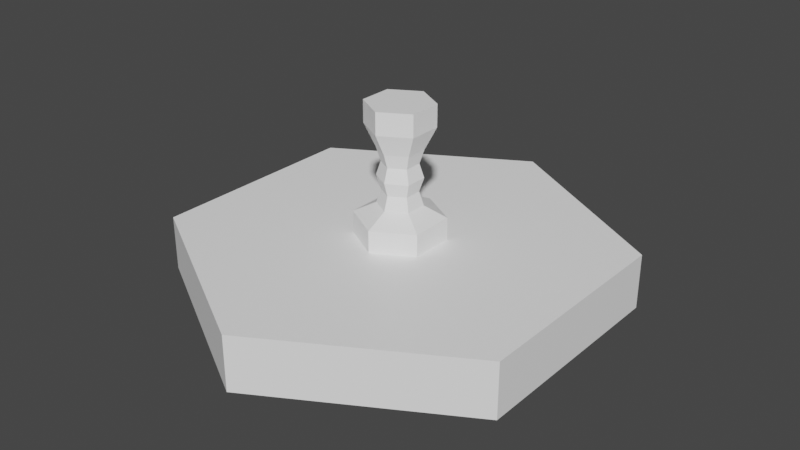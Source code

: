 # Source: InGameObjects.blend  (saved by Blender 2.80.75; exported with 4.5.12 LTS)
import bpy
from mathutils import Matrix  # noqa: F401  (used for matrix-valued properties, if any)

bpy.ops.wm.read_factory_settings(use_empty=True)
scene = bpy.context.scene
scene.name = 'Scene'

# ---- collections
col_collection = bpy.data.collections.new('Collection'); scene.collection.children.link(col_collection)

# ---- materials (node trees are filled in below, after node groups)
mat_white = bpy.data.materials.new('White')
mat_white.use_transparent_shadow = False

# ---- material node trees
mat_white.use_nodes = True; mat_white.node_tree.nodes.clear()
_N = mat_white.node_tree.nodes; _L = mat_white.node_tree.links
n0 = _N.new('ShaderNodeOutputMaterial'); n0.name = 'Material Output'; n0.location = (300, 300)
n1 = _N.new('ShaderNodeBsdfPrincipled'); n1.name = 'Principled BSDF'; n1.location = (10, 300)
n1.distribution = 'GGX'
n1.subsurface_method = 'BURLEY'
n1.inputs[0].default_value = (1.0, 1.0, 1.0, 1.0)
n1.inputs[3].default_value = 1.45
n1.inputs[27].default_value = (0.0, 0.0, 0.0, 1.0)
n1.inputs[28].default_value = 1.0
_L.new(n1.outputs[0], n0.inputs[0])
n0.is_active_output = True

# ---- world
world_world = bpy.data.worlds.new('World'); scene.world = world_world
world_world.use_nodes = True; world_world.node_tree.nodes.clear()
_N = world_world.node_tree.nodes; _L = world_world.node_tree.links
n0 = _N.new('ShaderNodeOutputWorld'); n0.name = 'World Output'; n0.location = (300, 300)
n1 = _N.new('ShaderNodeBackground'); n1.name = 'Background'; n1.location = (10, 300)
n1.inputs[0].default_value = (0.05088, 0.05088, 0.05088, 1.0)
_L.new(n1.outputs[0], n0.inputs[0])
n0.is_active_output = True
world_world.color = (0.05088, 0.05088, 0.05088)
world_world.use_sun_shadow = False
world_world.sun_shadow_jitter_overblur = 0.0

# ---- meshes
me_cylinder = bpy.data.meshes.new('Cylinder')
me_cylinder.from_pydata([(-1.987e-08, 1.0, -0.5), (0.0, 2.0, 0.5), (0.866, 0.5, -0.5), (1.732, 1.0, 0.5), (0.866, -0.5, -0.5), (1.732, -1.0, 0.5), (-1.073e-07, -1.0, -0.5), (-1.748e-07, -2.0, 0.5), (-0.866, -0.5, -0.5), (-1.732, -1.0, 0.5), (-0.866, 0.5, -0.5), (-1.732, 1.0, 0.5), (0.0, 2.0, 0.0), (1.732, 1.0, 0.0), (1.732, -1.0, 0.0), (-1.748e-07, -2.0, 0.0), (-1.732, -1.0, 0.0), (-1.732, 1.0, 0.0)], [], [(12, 1, 3, 13), (13, 3, 5, 14), (14, 5, 7, 15), (15, 7, 9, 16), (3, 1, 11, 9, 7, 5), (16, 9, 11, 17), (17, 11, 1, 12), (0, 2, 4, 6, 8, 10), (10, 17, 12, 0), (8, 16, 17, 10), (6, 15, 16, 8), (4, 14, 15, 6), (2, 13, 14, 4), (0, 12, 13, 2)])
_uv = me_cylinder.uv_layers.new(name='UVMap')
_uv.uv.foreach_set('vector', [1.0, 0.75, 1.0, 1.0, 0.8333, 1.0, 0.8333, 0.75, 0.8333, 0.75, 0.8333, 1.0, 0.6667, 1.0, 0.6667, 0.75, 0.6667, 0.75, 0.6667, 1.0, 0.5, 1.0, 0.5, 0.75, 0.5, 0.75, 0.5, 1.0, 0.3333, 1.0, 0.3333, 0.75, 0.4578, 0.37, 0.25, 0.49, 0.04215, 0.37, 0.04215, 0.13, 0.25, 0.01, 0.4578, 0.13, 0.3333, 0.75, 0.3333, 1.0, 0.1667, 1.0, 0.1667, 0.75, 0.1667, 0.75, 0.1667, 1.0, -8.941e-08, 1.0, -8.941e-08, 0.75, 0.75, 0.49, 0.9578, 0.37, 0.9578, 0.13, 0.75, 0.01, 0.5422, 0.13, 0.5422, 0.37, 0.1667, 0.5, 0.1667, 0.75, -8.941e-08, 0.75, -8.941e-08, 0.5, 0.3333, 0.5, 0.3333, 0.75, 0.1667, 0.75, 0.1667, 0.5, 0.5, 0.5, 0.5, 0.75, 0.3333, 0.75, 0.3333, 0.5, 0.6667, 0.5, 0.6667, 0.75, 0.5, 0.75, 0.5, 0.5, 0.8333, 0.5, 0.8333, 0.75, 0.6667, 0.75, 0.6667, 0.5, 1.0, 0.5, 1.0, 0.75, 0.8333, 0.75, 0.8333, 0.5])
me_cylinder.materials.append(mat_white)
me_cylinder.use_remesh_preserve_volume = False
me_cylinder.use_remesh_preserve_attributes = False
me_cylinder.use_mirror_vertex_groups = False
me_cylinder.update()
me_cylinder_001 = bpy.data.meshes.new('Cylinder.001')
me_cylinder_001.from_pydata([(0.0, 2.0, -0.5), (0.0, 2.0, 0.5), (1.732, 1.0, -0.5), (1.732, 1.0, 0.5), (1.732, -1.0, -0.5), (1.732, -1.0, 0.5), (-1.748e-07, -2.0, -0.5), (-1.748e-07, -2.0, 0.5), (-1.732, -1.0, -0.5), (-1.732, -1.0, 0.5), (-1.732, 1.0, -0.5), (-1.732, 1.0, 0.5), (-2.197e-08, 1.0, 1.0), (0.866, 0.5, 1.0), (0.866, -0.5, 1.0), (-1.094e-07, -1.0, 1.0), (-0.866, -0.5, 1.0), (-0.866, 0.5, 1.0), (-1.367e-07, 1.0, 3.5), (0.866, 0.5, 3.5), (0.866, -0.5, 3.5), (-2.241e-07, -1.0, 3.5), (-0.866, -0.5, 3.5), (-0.866, 0.5, 3.5), (-9.326e-08, 1.5, 4.5), (1.299, 0.75, 4.5), (1.299, -0.75, 4.5), (-2.244e-07, -1.5, 4.5), (-1.299, -0.75, 4.5), (-1.299, 0.75, 4.5), (-2.564e-07, 1.5, 5.5), (1.299, 0.75, 5.5), (1.299, -0.75, 5.5), (-3.875e-07, -1.5, 5.5), (-1.299, -0.75, 5.5), (-1.299, 0.75, 5.5), (-0.866, -0.5, 2.25), (-0.866, 0.5, 2.25), (0.866, -0.5, 2.25), (-1.667e-07, -1.0, 2.25), (-7.932e-08, 1.0, 2.25), (0.866, 0.5, 2.25), (-0.6928, -0.4, 2.875), (0.6928, -0.4, 2.875), (-1.162e-07, 0.8, 2.875), (-0.6928, 0.4, 2.875), (-1.861e-07, -0.8, 2.875), (0.6928, 0.4, 2.875), (-0.6928, 0.4, 1.625), (-1.32e-07, -0.8, 1.625), (0.6928, 0.4, 1.625), (-0.6928, -0.4, 1.625), (0.6928, -0.4, 1.625), (-6.207e-08, 0.8, 1.625)], [], [(0, 1, 3, 2), (2, 3, 5, 4), (4, 5, 7, 6), (6, 7, 9, 8), (9, 7, 15, 16), (8, 9, 11, 10), (10, 11, 1, 0), (0, 2, 4, 6, 8, 10), (45, 42, 22, 23), (5, 3, 13, 14), (11, 9, 16, 17), (3, 1, 12, 13), (7, 5, 14, 15), (1, 11, 17, 12), (18, 23, 29, 24), (46, 43, 20, 21), (47, 44, 18, 19), (44, 45, 23, 18), (42, 46, 21, 22), (43, 47, 19, 20), (29, 28, 34, 35), (22, 21, 27, 28), (20, 19, 25, 26), (23, 22, 28, 29), (21, 20, 26, 27), (19, 18, 24, 25), (31, 30, 35, 34, 33, 32), (27, 26, 32, 33), (25, 24, 30, 31), (24, 29, 35, 30), (28, 27, 33, 34), (26, 25, 31, 32), (52, 50, 41, 38), (51, 49, 39, 36), (53, 48, 37, 40), (50, 53, 40, 41), (49, 52, 38, 39), (48, 51, 36, 37), (38, 41, 47, 43), (36, 39, 46, 42), (40, 37, 45, 44), (41, 40, 44, 47), (39, 38, 43, 46), (37, 36, 42, 45), (17, 16, 51, 48), (15, 14, 52, 49), (13, 12, 53, 50), (12, 17, 48, 53), (16, 15, 49, 51), (14, 13, 50, 52)])
_uv = me_cylinder_001.uv_layers.new(name='UVMap')
_uv.uv.foreach_set('vector', [1.0, 0.5, 1.0, 1.0, 0.8333, 1.0, 0.8333, 0.5, 0.8333, 0.5, 0.8333, 1.0, 0.6667, 1.0, 0.6667, 0.5, 0.6667, 0.5, 0.6667, 1.0, 0.5, 1.0, 0.5, 0.5, 0.5, 0.5, 0.5, 1.0, 0.3333, 1.0, 0.3333, 0.5, 0.3333, 1.0, 0.5, 1.0, 0.5, 1.0, 0.3333, 1.0, 0.3333, 0.5, 0.3333, 1.0, 0.1667, 1.0, 0.1667, 0.5, 0.1667, 0.5, 0.1667, 1.0, -8.941e-08, 1.0, -8.941e-08, 0.5, 0.75, 0.49, 0.9578, 0.37, 0.9578, 0.13, 0.75, 0.01, 0.5422, 0.13, 0.5422, 0.37, 0.1667, 1.0, 0.3333, 1.0, 0.3333, 1.0, 0.1667, 1.0, 0.6667, 1.0, 0.8333, 1.0, 0.8333, 1.0, 0.6667, 1.0, 0.1667, 1.0, 0.3333, 1.0, 0.3333, 1.0, 0.1667, 1.0, 0.8333, 1.0, 1.0, 1.0, 1.0, 1.0, 0.8333, 1.0, 0.5, 1.0, 0.6667, 1.0, 0.6667, 1.0, 0.5, 1.0, -8.941e-08, 1.0, 0.1667, 1.0, 0.1667, 1.0, -8.941e-08, 1.0, -8.941e-08, 1.0, 0.1667, 1.0, 0.1667, 1.0, -8.941e-08, 1.0, 0.5, 1.0, 0.6667, 1.0, 0.6667, 1.0, 0.5, 1.0, 0.8333, 1.0, 1.0, 1.0, 1.0, 1.0, 0.8333, 1.0, -8.941e-08, 1.0, 0.1667, 1.0, 0.1667, 1.0, -8.941e-08, 1.0, 0.3333, 1.0, 0.5, 1.0, 0.5, 1.0, 0.3333, 1.0, 0.6667, 1.0, 0.8333, 1.0, 0.8333, 1.0, 0.6667, 1.0, 0.1667, 1.0, 0.3333, 1.0, 0.3333, 1.0, 0.1667, 1.0, 0.3333, 1.0, 0.5, 1.0, 0.5, 1.0, 0.3333, 1.0, 0.6667, 1.0, 0.8333, 1.0, 0.8333, 1.0, 0.6667, 1.0, 0.1667, 1.0, 0.3333, 1.0, 0.3333, 1.0, 0.1667, 1.0, 0.5, 1.0, 0.6667, 1.0, 0.6667, 1.0, 0.5, 1.0, 0.8333, 1.0, 1.0, 1.0, 1.0, 1.0, 0.8333, 1.0, 0.4578, 0.37, 0.25, 0.49, 0.04215, 0.37, 0.04215, 0.13, 0.25, 0.01, 0.4578, 0.13, 0.5, 1.0, 0.6667, 1.0, 0.6667, 1.0, 0.5, 1.0, 0.8333, 1.0, 1.0, 1.0, 1.0, 1.0, 0.8333, 1.0, -8.941e-08, 1.0, 0.1667, 1.0, 0.1667, 1.0, -8.941e-08, 1.0, 0.3333, 1.0, 0.5, 1.0, 0.5, 1.0, 0.3333, 1.0, 0.6667, 1.0, 0.8333, 1.0, 0.8333, 1.0, 0.6667, 1.0, 0.6667, 1.0, 0.8333, 1.0, 0.8333, 1.0, 0.6667, 1.0, 0.3333, 1.0, 0.5, 1.0, 0.5, 1.0, 0.3333, 1.0, -8.941e-08, 1.0, 0.1667, 1.0, 0.1667, 1.0, -8.941e-08, 1.0, 0.8333, 1.0, 1.0, 1.0, 1.0, 1.0, 0.8333, 1.0, 0.5, 1.0, 0.6667, 1.0, 0.6667, 1.0, 0.5, 1.0, 0.1667, 1.0, 0.3333, 1.0, 0.3333, 1.0, 0.1667, 1.0, 0.6667, 1.0, 0.8333, 1.0, 0.8333, 1.0, 0.6667, 1.0, 0.3333, 1.0, 0.5, 1.0, 0.5, 1.0, 0.3333, 1.0, -8.941e-08, 1.0, 0.1667, 1.0, 0.1667, 1.0, -8.941e-08, 1.0, 0.8333, 1.0, 1.0, 1.0, 1.0, 1.0, 0.8333, 1.0, 0.5, 1.0, 0.6667, 1.0, 0.6667, 1.0, 0.5, 1.0, 0.1667, 1.0, 0.3333, 1.0, 0.3333, 1.0, 0.1667, 1.0, 0.1667, 1.0, 0.3333, 1.0, 0.3333, 1.0, 0.1667, 1.0, 0.5, 1.0, 0.6667, 1.0, 0.6667, 1.0, 0.5, 1.0, 0.8333, 1.0, 1.0, 1.0, 1.0, 1.0, 0.8333, 1.0, -8.941e-08, 1.0, 0.1667, 1.0, 0.1667, 1.0, -8.941e-08, 1.0, 0.3333, 1.0, 0.5, 1.0, 0.5, 1.0, 0.3333, 1.0, 0.6667, 1.0, 0.8333, 1.0, 0.8333, 1.0, 0.6667, 1.0])
me_cylinder_001.materials.append(mat_white)
me_cylinder_001.use_remesh_preserve_volume = False
me_cylinder_001.use_remesh_preserve_attributes = False
me_cylinder_001.use_mirror_vertex_groups = False
me_cylinder_001.update()

# ---- objects
ob_node = bpy.data.objects.new('Node', me_cylinder)
ob_player = bpy.data.objects.new('Player', me_cylinder_001)

# ---- transforms, parenting, visibility, modifiers, constraints
ob_node.location = (0.0, 0.0, 0.5)
ob_node.lineart.crease_threshold = 0.0
ob_player.location = (0.0, 0.0, 1.1)
ob_player.scale = (0.2, 0.2, 0.2)
ob_player.lineart.crease_threshold = 0.0

# ---- collection membership
col_collection.objects.link(ob_node)
col_collection.objects.link(ob_player)

# ---- scene / render settings (as saved in the file)
scene.frame_start = 1; scene.frame_end = 250; scene.frame_set(1)
scene.render.engine = 'BLENDER_EEVEE_NEXT'
scene.cycles.use_denoising = False
scene.cycles.samples = 128
scene.cycles.sampling_pattern = 'TABULATED_SOBOL'
scene.cycles.use_adaptive_sampling = False
scene.cycles.use_light_tree = False
scene.view_settings.view_transform = 'Filmic'
bpy.context.view_layer.update()

# ---- added for rendering (the .blend has no active camera and no usable light): camera, sun
cam_auto = bpy.data.cameras.new('AutoCamera')
cam_auto.lens = 50.0
cam_auto.sensor_width = 36.0
cam_auto.clip_end = 1000.0
ob_auto_camera = bpy.data.objects.new('AutoCamera', cam_auto)
scene.collection.objects.link(ob_auto_camera)
ob_auto_camera.location = (5.30211, -6.36253, 5.34169)
ob_auto_camera.rotation_euler = (1.09748, -7.21219e-08, 0.694738)
scene.camera = ob_auto_camera
light_auto_sun = bpy.data.lights.new('AutoSun', 'SUN')
light_auto_sun.energy = 3.0
light_auto_sun.angle = 0.0523599
ob_auto_sun = bpy.data.objects.new('AutoSun', light_auto_sun)
scene.collection.objects.link(ob_auto_sun)
ob_auto_sun.rotation_euler = (0.872665, 0.174533, 0.523599)
bpy.context.view_layer.update()
